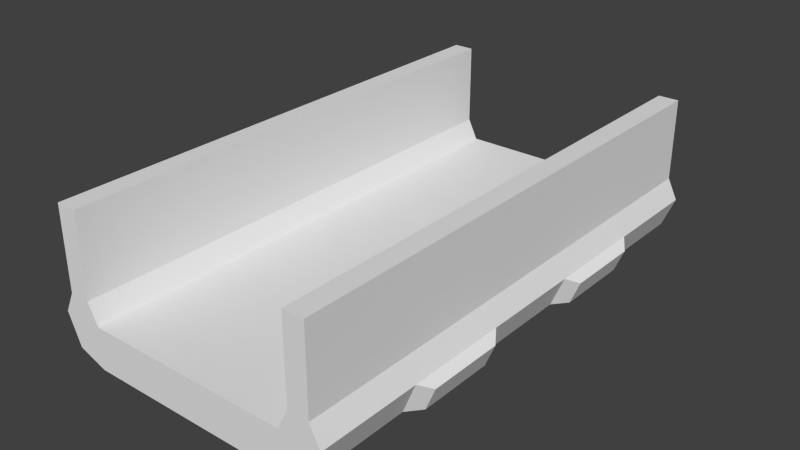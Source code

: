 # Source: bridge.blend  (saved by Blender 2.79.0; exported with 4.5.12 LTS)
import bpy
from mathutils import Matrix  # noqa: F401  (used for matrix-valued properties, if any)

bpy.ops.wm.read_factory_settings(use_empty=True)
scene = bpy.context.scene
scene.name = 'Scene'

# ---- collections
col_collection_1 = bpy.data.collections.new('Collection 1'); scene.collection.children.link(col_collection_1)

# ---- world
world_world = bpy.data.worlds.new('World'); scene.world = world_world
world_world.color = (0.05088, 0.05088, 0.05088)
world_world.use_sun_shadow = False
world_world.sun_shadow_jitter_overblur = 0.0
world_world.cycles.sampling_method = 'NONE'
world_world.cycles.sample_map_resolution = 256

# ---- meshes
me_cube_005 = bpy.data.meshes.new('Cube.005')
me_cube_005.from_pydata([(-1.177, -3.605, -24.42), (-0.9221, -3.605, -17.41), (-0.9221, -3.605, -26.75), (-1.291, -3.605, -17.41), (0.9221, -3.605, -17.41), (0.9221, -3.605, -26.75), (1.291, -3.605, -17.41), (1.177, -3.605, -24.42), (-1.014, -3.605, -12.73), (-1.199, -3.605, -12.73), (1.199, -3.605, -12.73), (1.014, -3.605, -12.73), (1.291, 6.395, -17.41), (1.177, 6.395, -24.42), (1.177, 3.895, -24.42), (0.9221, 6.395, -17.41), (0.9221, 6.395, -26.75), (0.9221, 3.895, -17.41), (0.9221, 3.895, -26.75), (-0.9221, 6.395, -17.41), (-0.9221, 6.395, -26.75), (-1.291, 6.395, -17.41), (-1.177, 6.395, -24.42), (1.014, 6.395, -12.73), (1.199, 6.395, -12.73), (-1.199, 6.395, -12.73), (-1.014, 6.395, -12.73), (1.291, 3.895, -17.41), (1.291, 1.395, -17.41), (1.177, 1.395, -24.42), (0.9221, 1.395, -17.41), (0.9221, 1.395, -26.75), (-0.9221, 3.895, -17.41), (-0.9221, 3.895, -26.75), (-0.9221, 1.395, -17.41), (-0.9221, 1.395, -26.75), (-1.291, 3.895, -17.41), (-1.177, 3.895, -24.42), (1.014, 3.895, -12.73), (1.199, 3.895, -12.73), (-1.199, 3.895, -12.73), (-1.014, 3.895, -12.73), (1.177, -1.105, -24.42), (0.9221, -1.105, -17.41), (0.9221, -1.105, -26.75), (-0.9221, -1.105, -17.41), (-1.291, 1.395, -17.41), (-1.177, 1.395, -24.42), (-1.291, -1.105, -17.41), (-1.177, -1.105, -24.42), (1.199, -1.105, -12.73), (1.014, -1.105, -12.73), (1.014, 1.395, -12.73), (1.199, 1.395, -12.73), (-1.199, 1.395, -12.73), (-1.014, 1.395, -12.73), (-1.014, -1.105, 5.96), (-1.199, -1.105, 5.96), (-1.014, 1.395, 5.96), (-1.199, 1.395, 5.96), (1.291, -1.105, -17.41), (-0.9221, -1.105, -26.75), (-1.199, -1.105, -12.73), (-1.014, -1.105, -12.73), (-0.8055, 1.553, -29.09), (-0.8055, 3.737, -29.09), (0.8055, 1.553, -29.09), (-0.8055, -1.263, -29.09), (0.8055, 3.737, -29.09), (1.369, -3.292, -19.02), (-1.284, -3.292, -24.28), (1.369, 1.708, -19.02), (1.369, 3.583, -19.02), (-1.369, 3.583, -19.02), (-1.369, -1.417, -19.02), (-1.369, 1.708, -19.02), (1.284, 3.583, -24.28), (1.369, -1.417, -19.02), (1.284, -1.417, -24.28), (1.199, 1.395, 5.96), (1.014, 1.395, 5.96), (1.014, -1.105, 5.96), (1.199, -1.105, 5.96), (-1.014, 3.895, 5.96), (-1.199, 3.895, 5.96), (1.199, 3.895, 5.96), (1.014, 3.895, 5.96), (-1.014, 6.395, 5.96), (-1.199, 6.395, 5.96), (1.199, 6.395, 5.96), (1.014, 6.395, 5.96), (1.014, -3.605, 5.96), (1.199, -3.605, 5.96), (-1.199, -3.605, 5.96), (-1.014, -3.605, 5.96), (-0.8055, -3.447, -29.09), (0.8055, -3.447, -29.09), (0.8055, -1.263, -29.09), (1.284, -3.292, -24.28), (-1.369, -3.292, -19.02), (1.284, 1.708, -24.28), (-1.284, 3.583, -24.28), (-1.284, -1.417, -24.28), (-1.284, 1.708, -24.28), (-0.9221, -6.105, -26.75), (-0.9221, -6.105, -17.41), (-1.177, -6.105, -24.42), (0.9221, -6.105, -26.75), (1.177, -6.105, -24.42), (1.291, -6.105, -17.41), (0.9221, -6.105, -17.41), (1.014, -6.105, -12.73), (1.199, -6.105, -12.73), (-1.291, -6.105, -17.41), (-1.199, -6.105, -12.73), (-1.014, -6.105, -12.73), (1.014, -6.105, 5.96), (1.199, -6.105, 5.96), (-1.199, -6.105, 5.96), (-1.014, -6.105, 5.96)], [], [(18, 16, 13, 14), (17, 15, 16, 18), (32, 34, 35, 33), (48, 46, 47, 49), (17, 30, 52, 38), (28, 27, 39, 53), (36, 46, 54, 40), (12, 27, 14, 13), (37, 22, 20, 33), (32, 19, 26, 41), (36, 21, 22, 37), (19, 32, 33, 20), (33, 20, 16, 18), (17, 15, 19, 32), (30, 17, 32, 34), (21, 36, 40, 25), (27, 12, 24, 39), (34, 32, 41, 55), (15, 17, 38, 23), (47, 37, 33, 35), (30, 17, 18, 31), (31, 18, 14, 29), (44, 31, 29, 42), (43, 30, 31, 44), (28, 60, 42, 29), (49, 47, 35, 61), (45, 34, 55, 63), (34, 45, 61, 35), (61, 35, 31, 44), (43, 30, 34, 45), (46, 48, 62, 54), (60, 28, 53, 50), (30, 43, 51, 52), (9, 3, 113, 114), (62, 63, 56, 57), (8, 94, 119, 115), (63, 55, 58, 56), (41, 26, 87, 83), (52, 51, 81, 80), (16, 20, 19, 15), (19, 20, 22, 21, 25, 26), (12, 13, 16, 15, 23, 24), (94, 93, 118, 119), (31, 35, 64, 66), (35, 33, 65, 64), (61, 44, 97, 67), (18, 31, 66, 68), (33, 18, 68, 65), (2, 61, 67, 95), (43, 4, 11, 51), (6, 60, 50, 10), (48, 3, 9, 62), (4, 43, 45, 1), (44, 5, 96, 97), (45, 1, 2, 61), (1, 45, 63, 8), (0, 49, 61, 2), (4, 43, 44, 5), (5, 44, 42, 7), (5, 2, 95, 96), (47, 46, 75, 103), (29, 14, 76, 100), (49, 0, 70, 102), (0, 3, 99, 70), (60, 6, 69, 77), (3, 48, 74, 99), (36, 37, 101, 73), (37, 47, 103, 101), (14, 27, 72, 76), (46, 36, 73, 75), (6, 7, 98, 69), (28, 29, 100, 71), (27, 28, 71, 72), (42, 60, 77, 78), (7, 42, 78, 98), (48, 49, 102, 74), (50, 53, 79, 82), (39, 24, 89, 85), (54, 62, 57, 59), (55, 41, 83, 58), (25, 40, 84, 88), (23, 38, 86, 90), (51, 11, 91, 81), (26, 25, 88, 87), (24, 23, 90, 89), (54, 55, 58, 59), (53, 39, 85, 79), (38, 52, 80, 86), (10, 50, 82, 92), (40, 41, 83, 84), (38, 39, 85, 86), (40, 54, 59, 84), (8, 63, 56, 94), (62, 9, 93, 57), (50, 51, 81, 82), (52, 53, 79, 80), (6, 10, 112, 109), (11, 4, 110, 111), (82, 81, 91, 92), (58, 83, 84, 59), (93, 94, 56, 57), (80, 79, 85, 86), (83, 87, 88, 84), (58, 59, 57, 56), (82, 79, 80, 81), (86, 85, 89, 90), (64, 65, 68, 66), (95, 67, 97, 96), (99, 74, 102, 70), (101, 103, 75, 73), (100, 76, 72, 71), (98, 78, 77, 69), (114, 115, 119, 118), (111, 112, 117, 116), (104, 107, 110, 105), (110, 107, 108, 109, 112, 111), (106, 104, 105, 115, 114, 113), (10, 92, 117, 112), (3, 0, 106, 113), (0, 2, 104, 106), (2, 5, 107, 104), (5, 7, 108, 107), (4, 1, 105, 110), (7, 6, 109, 108), (91, 11, 111, 116), (92, 91, 116, 117), (93, 9, 114, 118), (1, 8, 115, 105)])
_uv = me_cube_005.uv_layers.new(name='UVMap')
_uv.uv.foreach_set('vector', [0.2719, 0.6364, 0.2266, 0.6364, 0.2266, 0.5909, 0.2719, 0.5909, 0.4985, 0.1818, 0.4532, 0.1818, 0.4532, 0.0, 0.4985, 0.0, 0.8611, 0.1818, 0.8158, 0.1818, 0.8158, 0.0, 0.8611, 0.0, 0.136, 0.2274, 0.09064, 0.2274, 0.09064, 0.091, 0.136, 0.091, 0.4985, 0.1818, 0.5438, 0.1818, 0.5438, 0.2727, 0.4985, 0.2727, 0.3172, 0.4545, 0.2719, 0.4545, 0.2719, 0.3636, 0.3172, 0.3636, 0.04532, 0.2274, 0.09064, 0.2274, 0.09064, 0.3183, 0.04532, 0.3183, 0.2266, 0.4545, 0.2719, 0.4545, 0.2719, 0.5909, 0.2266, 0.5909, 0.04532, 0.091, 8.644e-09, 0.091, 0.0, 0.04548, 0.04532, 0.04548, 0.8611, 0.1818, 0.9064, 0.1818, 0.9064, 0.2727, 0.8611, 0.2727, 0.04532, 0.2274, 1.729e-08, 0.2274, 8.644e-09, 0.091, 0.04532, 0.091, 0.9064, 0.1818, 0.8611, 0.1818, 0.8611, 0.0, 0.9064, 0.0, 0.5201, 0.685, 0.5201, 0.6364, 0.5535, 0.6364, 0.5535, 0.685, 0.4866, 0.8309, 0.4866, 0.8795, 0.4532, 0.8795, 0.4532, 0.8309, 0.4866, 0.7823, 0.4866, 0.8309, 0.4532, 0.8309, 0.4532, 0.7823, 1.729e-08, 0.2274, 0.04532, 0.2274, 0.04532, 0.3183, 2.593e-08, 0.3183, 0.2719, 0.4545, 0.2266, 0.4545, 0.2266, 0.3636, 0.2719, 0.3636, 0.8158, 0.1818, 0.8611, 0.1818, 0.8611, 0.2727, 0.8158, 0.2727, 0.4532, 0.1818, 0.4985, 0.1818, 0.4985, 0.2727, 0.4532, 0.2727, 0.09064, 0.091, 0.04532, 0.091, 0.04532, 0.04548, 0.09064, 0.04548, 0.5438, 0.1818, 0.4985, 0.1818, 0.4985, 0.0, 0.5438, 0.0, 0.3172, 0.6364, 0.2719, 0.6364, 0.2719, 0.5909, 0.3172, 0.5909, 0.3626, 0.6364, 0.3172, 0.6364, 0.3172, 0.5909, 0.3626, 0.5909, 0.5892, 0.1818, 0.5438, 0.1818, 0.5438, 0.0, 0.5892, 0.0, 0.3172, 0.4545, 0.3626, 0.4545, 0.3626, 0.5909, 0.3172, 0.5909, 0.136, 0.091, 0.09064, 0.091, 0.09064, 0.04548, 0.136, 0.04548, 0.7704, 0.1818, 0.8158, 0.1818, 0.8158, 0.2727, 0.7704, 0.2727, 0.8158, 0.1818, 0.7704, 0.1818, 0.7704, 0.0, 0.8158, 0.0, 0.4866, 0.685, 0.4866, 0.6364, 0.5201, 0.6364, 0.5201, 0.685, 0.4866, 0.7336, 0.4866, 0.7823, 0.4532, 0.7823, 0.4532, 0.7336, 0.09064, 0.2274, 0.136, 0.2274, 0.136, 0.3183, 0.09064, 0.3183, 0.3626, 0.4545, 0.3172, 0.4545, 0.3172, 0.3636, 0.3626, 0.3636, 0.5438, 0.1818, 0.5892, 0.1818, 0.5892, 0.2727, 0.5438, 0.2727, 0.1813, 0.3183, 0.1813, 0.2274, 0.2266, 0.2274, 0.2266, 0.3183, 0.6672, 1.0, 0.6638, 1.0, 0.6638, 0.6364, 0.6672, 0.6364, 0.7251, 0.2727, 0.7251, 0.6364, 0.6798, 0.6364, 0.6798, 0.2727, 0.7704, 0.2727, 0.8158, 0.2727, 0.8158, 0.6364, 0.7704, 0.6364, 0.8611, 0.2727, 0.9064, 0.2727, 0.9064, 0.6364, 0.8611, 0.6364, 0.5438, 0.2727, 0.5892, 0.2727, 0.5892, 0.6364, 0.5438, 0.6364, 0.9599, 0.0, 0.9933, 0.0, 0.9933, 0.1818, 0.9599, 0.1818, 0.9933, 0.1818, 0.9933, 0.0, 0.9979, 0.04545, 1.0, 0.1818, 0.9983, 0.2727, 0.995, 0.2727, 0.9532, 0.1818, 0.9553, 0.04545, 0.9599, 0.0, 0.9599, 0.1818, 0.9582, 0.2727, 0.9549, 0.2727, 0.6738, 0.8309, 0.6772, 0.8309, 0.6772, 0.8795, 0.6738, 0.8795, 0.5869, 0.6819, 0.6204, 0.6819, 0.6182, 0.7273, 0.589, 0.7273, 0.09064, 0.04548, 0.04532, 0.04548, 0.04818, 0.0, 0.08777, 0.0, 0.6204, 0.6364, 0.6538, 0.6364, 0.6517, 0.6819, 0.6225, 0.6819, 0.2719, 0.6364, 0.3172, 0.6364, 0.3144, 0.6819, 0.2748, 0.6819, 0.5869, 0.6364, 0.6204, 0.6364, 0.6182, 0.6819, 0.589, 0.6819, 0.1813, 0.04548, 0.136, 0.04548, 0.1388, 0.0, 0.1784, 3.711e-08, 0.5892, 0.1818, 0.6345, 0.1818, 0.6345, 0.2727, 0.5892, 0.2727, 0.4079, 0.4545, 0.3626, 0.4545, 0.3626, 0.3636, 0.4079, 0.3636, 0.136, 0.2274, 0.1813, 0.2274, 0.1813, 0.3183, 0.136, 0.3183, 0.4866, 0.685, 0.4866, 0.7336, 0.4532, 0.7336, 0.4532, 0.685, 0.3626, 0.6364, 0.4079, 0.6364, 0.405, 0.6819, 0.3654, 0.6819, 0.7704, 0.1818, 0.7251, 0.1818, 0.7251, 3.711e-08, 0.7704, 0.0, 0.7251, 0.1818, 0.7704, 0.1818, 0.7704, 0.2727, 0.7251, 0.2727, 0.1813, 0.091, 0.136, 0.091, 0.136, 0.04548, 0.1813, 0.04548, 0.6345, 0.1818, 0.5892, 0.1818, 0.5892, 0.0, 0.6345, 7.421e-08, 0.4079, 0.6364, 0.3626, 0.6364, 0.3626, 0.5909, 0.4079, 0.5909, 0.6204, 0.6819, 0.6538, 0.6819, 0.6517, 0.7273, 0.6225, 0.7273, 0.09064, 0.091, 0.09064, 0.2274, 0.08497, 0.196, 0.08497, 0.09369, 0.3172, 0.5909, 0.2719, 0.5909, 0.2776, 0.5882, 0.3116, 0.5882, 0.136, 0.091, 0.1813, 0.091, 0.1756, 0.09369, 0.1416, 0.09369, 0.1813, 0.091, 0.1813, 0.2274, 0.1756, 0.196, 0.1756, 0.09369, 0.3626, 0.4545, 0.4079, 0.4545, 0.4022, 0.4859, 0.3682, 0.4859, 0.1813, 0.2274, 0.136, 0.2274, 0.1416, 0.196, 0.1756, 0.196, 0.04532, 0.2274, 0.04532, 0.091, 0.05098, 0.09369, 0.05098, 0.196, 0.04532, 0.091, 0.09064, 0.091, 0.08497, 0.09369, 0.05098, 0.09369, 0.2719, 0.5909, 0.2719, 0.4545, 0.2776, 0.4859, 0.2776, 0.5882, 0.09064, 0.2274, 0.04532, 0.2274, 0.05098, 0.196, 0.08497, 0.196, 0.4079, 0.4545, 0.4079, 0.5909, 0.4022, 0.5882, 0.4022, 0.4859, 0.3172, 0.4545, 0.3172, 0.5909, 0.3116, 0.5882, 0.3116, 0.4859, 0.2719, 0.4545, 0.3172, 0.4545, 0.3116, 0.4859, 0.2776, 0.4859, 0.3626, 0.5909, 0.3626, 0.4545, 0.3682, 0.4859, 0.3682, 0.5882, 0.4079, 0.5909, 0.3626, 0.5909, 0.3682, 0.5882, 0.4022, 0.5882, 0.136, 0.2274, 0.136, 0.091, 0.1416, 0.09369, 0.1416, 0.196, 0.3626, 0.3636, 0.3172, 0.3636, 0.3172, 9.277e-09, 0.3626, 9.277e-09, 0.2719, 0.3636, 0.2266, 0.3636, 0.2266, 0.0, 0.2719, 0.0, 0.09064, 0.3183, 0.136, 0.3183, 0.136, 0.6819, 0.09064, 0.6819, 0.8158, 0.2727, 0.8611, 0.2727, 0.8611, 0.6364, 0.8158, 0.6364, 2.593e-08, 0.3183, 0.04532, 0.3183, 0.04532, 0.6819, 5.186e-08, 0.6819, 0.4532, 0.2727, 0.4985, 0.2727, 0.4985, 0.6364, 0.4532, 0.6364, 0.5892, 0.2727, 0.6345, 0.2727, 0.6345, 0.6364, 0.5892, 0.6364, 0.995, 0.2727, 0.9983, 0.2727, 0.9983, 0.6363, 0.995, 0.6363, 0.9549, 0.2727, 0.9582, 0.2727, 0.9582, 0.6363, 0.9549, 0.6363, 0.6638, 1.0, 0.6605, 1.0, 0.6605, 0.6364, 0.6638, 0.6364, 0.3172, 0.3636, 0.2719, 0.3636, 0.2719, 0.0, 0.3172, 9.277e-09, 0.4985, 0.2727, 0.5438, 0.2727, 0.5438, 0.6364, 0.4985, 0.6364, 0.4079, 0.3636, 0.3626, 0.3636, 0.3626, 9.277e-09, 0.4079, 0.0, 0.6705, 1.0, 0.6672, 1.0, 0.6672, 0.6364, 0.6705, 0.6364, 0.6605, 1.0, 0.6571, 1.0, 0.6571, 0.6364, 0.6605, 0.6364, 0.04532, 0.3183, 0.09064, 0.3183, 0.09064, 0.6819, 0.04532, 0.6819, 0.7251, 0.2727, 0.7704, 0.2727, 0.7704, 0.6364, 0.7251, 0.6364, 0.136, 0.3183, 0.1813, 0.3183, 0.1813, 0.6819, 0.136, 0.6819, 0.6738, 1.0, 0.6705, 1.0, 0.6705, 0.6364, 0.6738, 0.6364, 0.6571, 1.0, 0.6538, 1.0, 0.6538, 0.6364, 0.6571, 0.6364, 0.4079, 0.4545, 0.4079, 0.3636, 0.4532, 0.3636, 0.4532, 0.4545, 0.6345, 0.2727, 0.6345, 0.1818, 0.6798, 0.1818, 0.6798, 0.2727, 0.6772, 0.7823, 0.6805, 0.7823, 0.6805, 0.8309, 0.6772, 0.8309, 0.6738, 0.7336, 0.6738, 0.685, 0.6772, 0.685, 0.6772, 0.7336, 0.6772, 0.8309, 0.6738, 0.8309, 0.6738, 0.7823, 0.6772, 0.7823, 0.6805, 0.7336, 0.6772, 0.7336, 0.6772, 0.685, 0.6805, 0.685, 0.6738, 0.685, 0.6738, 0.6364, 0.6772, 0.6364, 0.6772, 0.685, 0.6738, 0.7336, 0.6772, 0.7336, 0.6772, 0.7823, 0.6738, 0.7823, 0.6772, 0.7823, 0.6772, 0.7336, 0.6805, 0.7336, 0.6805, 0.7823, 0.6805, 0.685, 0.6772, 0.685, 0.6772, 0.6364, 0.6805, 0.6364, 0.02921, 0.7244, 0.02921, 0.6819, 0.05841, 0.6819, 0.05841, 0.7244, 1.405e-08, 0.7244, 0.0, 0.6819, 0.02921, 0.6819, 0.02921, 0.7244, 0.1756, 0.196, 0.1416, 0.196, 0.1416, 0.09369, 0.1756, 0.09369, 0.05098, 0.09369, 0.08497, 0.09369, 0.08497, 0.196, 0.05098, 0.196, 0.3116, 0.5882, 0.2776, 0.5882, 0.2776, 0.4859, 0.3116, 0.4859, 0.4022, 0.5882, 0.3682, 0.5882, 0.3682, 0.4859, 0.4022, 0.4859, 0.9515, 0.3636, 0.9482, 0.3636, 0.9482, 0.0, 0.9515, 0.0, 0.9114, 0.3636, 0.9081, 0.3636, 0.9081, 0.0, 0.9114, 0.0, 0.9465, 0.6364, 0.9131, 0.6364, 0.9131, 0.4546, 0.9465, 0.4546, 0.9131, 0.4546, 0.9131, 0.6364, 0.9085, 0.5909, 0.9064, 0.4546, 0.9081, 0.3636, 0.9114, 0.3636, 0.9511, 0.5909, 0.9465, 0.6364, 0.9465, 0.4546, 0.9482, 0.3636, 0.9515, 0.3636, 0.9532, 0.4546, 0.4079, 0.3636, 0.4079, 0.0, 0.4532, 9.277e-09, 0.4532, 0.3636, 0.1813, 0.2274, 0.1813, 0.091, 0.2266, 0.091, 0.2266, 0.2274, 0.1813, 0.091, 0.1813, 0.04548, 0.2266, 0.04548, 0.2266, 0.091, 0.5535, 0.6364, 0.5869, 0.6364, 0.5869, 0.685, 0.5535, 0.685, 0.4079, 0.6364, 0.4079, 0.5909, 0.4532, 0.5909, 0.4532, 0.6364, 0.4866, 0.685, 0.4532, 0.685, 0.4532, 0.6364, 0.4866, 0.6364, 0.4079, 0.5909, 0.4079, 0.4545, 0.4532, 0.4545, 0.4532, 0.5909, 0.6345, 0.6364, 0.6345, 0.2727, 0.6798, 0.2727, 0.6798, 0.6364, 0.6772, 0.8309, 0.6805, 0.8309, 0.6805, 0.8795, 0.6772, 0.8795, 0.1813, 0.6819, 0.1813, 0.3183, 0.2266, 0.3183, 0.2266, 0.6819, 0.7251, 0.1818, 0.7251, 0.2727, 0.6798, 0.2727, 0.6798, 0.1818])
me_cube_005.use_remesh_preserve_volume = False
me_cube_005.use_remesh_preserve_attributes = False
me_cube_005.use_mirror_vertex_groups = False
me_cube_005.update()

# ---- objects
ob_struct = bpy.data.objects.new('Struct', me_cube_005)

# ---- transforms, parenting, visibility, modifiers, constraints
ob_struct.location = (0.0, -0.1453, 4.362)
ob_struct.scale = (2.711, 1.0, 0.107)
ob_struct.lock_rotations_4d = False
ob_struct.empty_display_type = 'ARROWS'
ob_struct.lineart.crease_threshold = 0.0

# ---- collection membership
col_collection_1.objects.link(ob_struct)

# ---- scene / render settings (as saved in the file)
scene.frame_start = 1; scene.frame_end = 250; scene.frame_set(4)
scene.render.engine = 'BLENDER_EEVEE_NEXT'
scene.render.resolution_percentage = 50
scene.render.dither_intensity = 0.0
scene.cycles.use_denoising = False
scene.cycles.samples = 10
scene.cycles.sampling_pattern = 'TABULATED_SOBOL'
scene.cycles.light_sampling_threshold = 0.0
scene.cycles.use_adaptive_sampling = False
scene.cycles.use_light_tree = False
scene.cycles.blur_glossy = 0.0
scene.cycles.pixel_filter_type = 'GAUSSIAN'
scene.cycles.sample_clamp_indirect = 0.0
scene.view_settings.view_transform = 'Standard'
bpy.context.view_layer.update()

# ---- added for rendering (the .blend has no active camera and no usable light): camera, sun
cam_auto = bpy.data.cameras.new('AutoCamera')
cam_auto.lens = 50.0
cam_auto.sensor_width = 36.0
cam_auto.clip_end = 1000.0
ob_auto_camera = bpy.data.objects.new('AutoCamera', cam_auto)
scene.collection.objects.link(ob_auto_camera)
ob_auto_camera.location = (13.8911, -16.6693, 14.2379)
ob_auto_camera.rotation_euler = (1.09748, -7.21219e-08, 0.694738)
scene.camera = ob_auto_camera
light_auto_sun = bpy.data.lights.new('AutoSun', 'SUN')
light_auto_sun.energy = 3.0
light_auto_sun.angle = 0.0523599
ob_auto_sun = bpy.data.objects.new('AutoSun', light_auto_sun)
scene.collection.objects.link(ob_auto_sun)
ob_auto_sun.rotation_euler = (0.872665, 0.174533, 0.523599)
bpy.context.view_layer.update()
